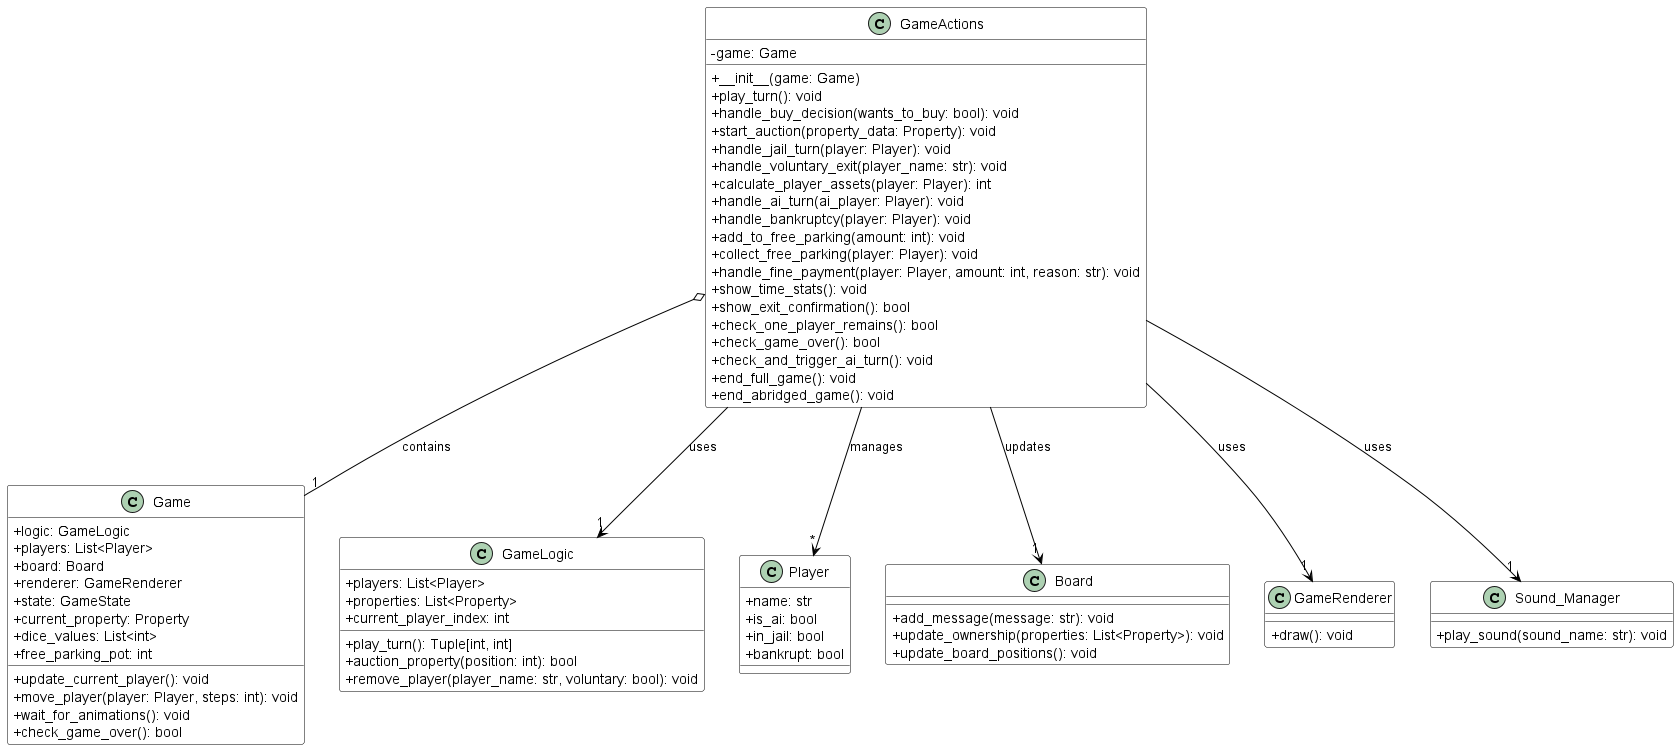

The diagram above was rendered by PlantUML. Its source (embedded in the PNG):
@startuml
skinparam classAttributeIconSize 0
skinparam class {
    BackgroundColor White
    BorderColor Black
    ArrowColor Black
}

class GameActions {
    - game: Game
    + __init__(game: Game)
    + play_turn(): void
    + handle_buy_decision(wants_to_buy: bool): void
    + start_auction(property_data: Property): void
    + handle_jail_turn(player: Player): void
    + handle_voluntary_exit(player_name: str): void
    + calculate_player_assets(player: Player): int
    + handle_ai_turn(ai_player: Player): void
    + handle_bankruptcy(player: Player): void
    + add_to_free_parking(amount: int): void
    + collect_free_parking(player: Player): void
    + handle_fine_payment(player: Player, amount: int, reason: str): void
    + show_time_stats(): void
    + show_exit_confirmation(): bool
    + check_one_player_remains(): bool
    + check_game_over(): bool
    + check_and_trigger_ai_turn(): void
    + end_full_game(): void
    + end_abridged_game(): void
}

class Game {
    + logic: GameLogic
    + players: List<Player>
    + board: Board
    + renderer: GameRenderer
    + state: GameState
    + current_property: Property
    + dice_values: List<int>
    + free_parking_pot: int
    + update_current_player(): void
    + move_player(player: Player, steps: int): void
    + wait_for_animations(): void
    + check_game_over(): bool
}

class GameLogic {
    + players: List<Player>
    + properties: List<Property>
    + current_player_index: int
    + play_turn(): Tuple[int, int]
    + auction_property(position: int): bool
    + remove_player(player_name: str, voluntary: bool): void
}

class Player {
    + name: str
    + is_ai: bool
    + in_jail: bool
    + bankrupt: bool
}

class Board {
    + add_message(message: str): void
    + update_ownership(properties: List<Property>): void
    + update_board_positions(): void
}

class GameRenderer {
    + draw(): void
}

class Sound_Manager {
    + play_sound(sound_name: str): void
}

GameActions o-- "1" Game : contains
GameActions --> "1" GameLogic : uses
GameActions --> "*" Player : manages
GameActions --> "1" Board : updates
GameActions --> "1" GameRenderer : uses
GameActions --> "1" Sound_Manager : uses
@enduml